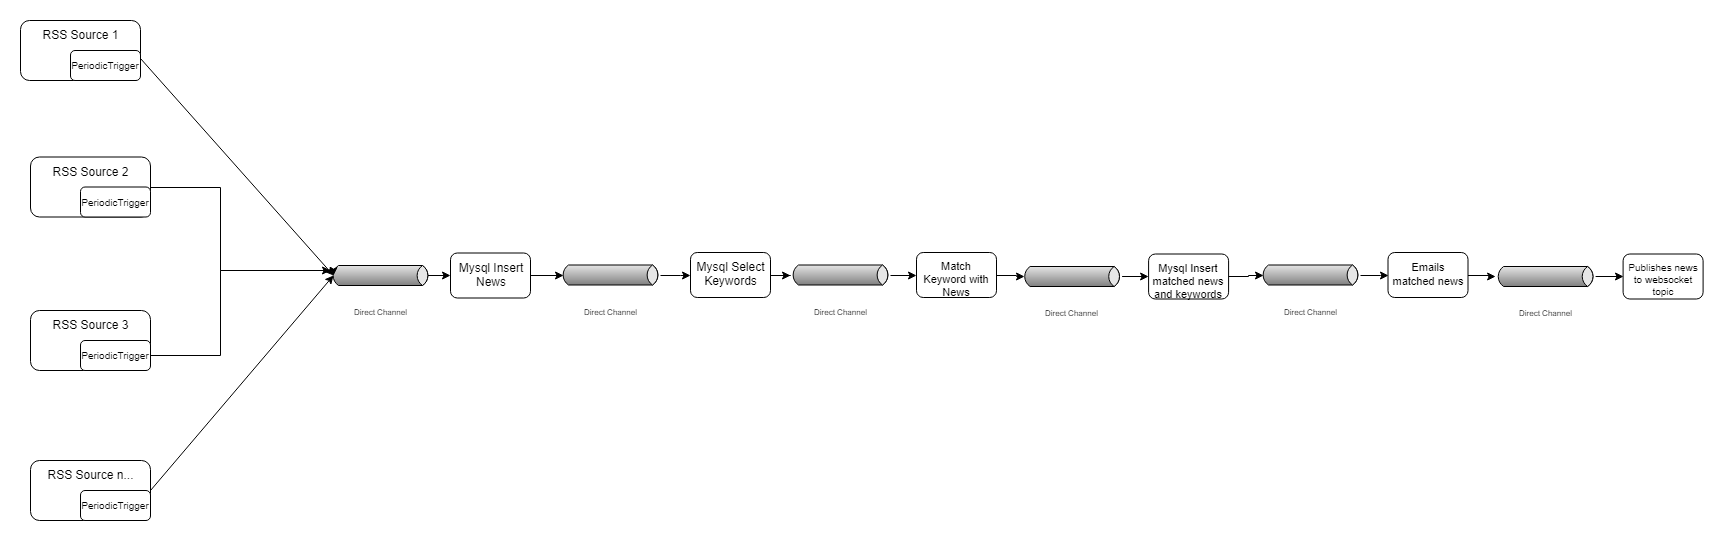

The diagram above was exported from draw.io. Its source (the exported page's mxGraphModel, read from the mxfile embedded in the PNG):
<mxGraphModel dx="996" dy="605" grid="1" gridSize="10" guides="1" tooltips="1" connect="1" arrows="1" fold="1" page="1" pageScale="1" pageWidth="850" pageHeight="1100" math="0" shadow="0">
  <root>
    <mxCell id="0" />
    <mxCell id="1" parent="0" />
    <mxCell id="LlajPhdHbh510EGCxF9L-1" value="RSS Source 1" style="rounded=1;whiteSpace=wrap;html=1;verticalAlign=top;" vertex="1" parent="1">
      <mxGeometry x="40" y="130" width="120" height="60" as="geometry" />
    </mxCell>
    <mxCell id="LlajPhdHbh510EGCxF9L-2" value="PeriodicTrigger" style="rounded=1;whiteSpace=wrap;html=1;fontSize=10;" vertex="1" parent="1">
      <mxGeometry x="90" y="160" width="70" height="30" as="geometry" />
    </mxCell>
    <mxCell id="LlajPhdHbh510EGCxF9L-3" value="" style="endArrow=classic;html=1;fontSize=10;exitX=1;exitY=0.25;exitDx=0;exitDy=0;entryX=0;entryY=0.5;entryDx=2.7;entryDy=0;entryPerimeter=0;" edge="1" parent="1" source="LlajPhdHbh510EGCxF9L-2" target="LlajPhdHbh510EGCxF9L-5">
      <mxGeometry width="50" height="50" relative="1" as="geometry">
        <mxPoint x="160" y="190" as="sourcePoint" />
        <mxPoint x="240" y="270" as="targetPoint" />
      </mxGeometry>
    </mxCell>
    <mxCell id="LlajPhdHbh510EGCxF9L-33" style="edgeStyle=orthogonalEdgeStyle;rounded=0;orthogonalLoop=1;jettySize=auto;html=1;exitX=1;exitY=0.5;exitDx=-2.7;exitDy=0;exitPerimeter=0;entryX=0;entryY=0.5;entryDx=0;entryDy=0;fontSize=10;" edge="1" parent="1" source="LlajPhdHbh510EGCxF9L-5" target="LlajPhdHbh510EGCxF9L-7">
      <mxGeometry relative="1" as="geometry" />
    </mxCell>
    <mxCell id="LlajPhdHbh510EGCxF9L-5" value="Direct Channel" style="strokeWidth=1;outlineConnect=0;strokeColor=#000000;dashed=0;align=center;html=1;fontSize=8;shape=mxgraph.eip.messageChannel;verticalLabelPosition=bottom;labelBackgroundColor=#ffffff;verticalAlign=top;" vertex="1" parent="1">
      <mxGeometry x="350" y="360" width="100" height="50" as="geometry" />
    </mxCell>
    <mxCell id="LlajPhdHbh510EGCxF9L-45" style="edgeStyle=orthogonalEdgeStyle;rounded=0;orthogonalLoop=1;jettySize=auto;html=1;entryX=0;entryY=0.5;entryDx=2.7;entryDy=0;entryPerimeter=0;fontSize=10;" edge="1" parent="1" source="LlajPhdHbh510EGCxF9L-7" target="LlajPhdHbh510EGCxF9L-9">
      <mxGeometry relative="1" as="geometry" />
    </mxCell>
    <mxCell id="LlajPhdHbh510EGCxF9L-7" value="Mysql Insert&lt;br&gt;News&lt;br&gt;" style="rounded=1;whiteSpace=wrap;html=1;verticalAlign=top;" vertex="1" parent="1">
      <mxGeometry x="470" y="362.5" width="80" height="45" as="geometry" />
    </mxCell>
    <mxCell id="LlajPhdHbh510EGCxF9L-36" style="edgeStyle=orthogonalEdgeStyle;rounded=0;orthogonalLoop=1;jettySize=auto;html=1;fontSize=10;" edge="1" parent="1" source="LlajPhdHbh510EGCxF9L-8" target="LlajPhdHbh510EGCxF9L-14">
      <mxGeometry relative="1" as="geometry" />
    </mxCell>
    <mxCell id="LlajPhdHbh510EGCxF9L-8" value="Mysql Select&lt;br&gt;Keywords&lt;br&gt;" style="rounded=1;whiteSpace=wrap;html=1;verticalAlign=top;" vertex="1" parent="1">
      <mxGeometry x="710" y="362" width="80" height="45" as="geometry" />
    </mxCell>
    <mxCell id="LlajPhdHbh510EGCxF9L-35" style="edgeStyle=orthogonalEdgeStyle;rounded=0;orthogonalLoop=1;jettySize=auto;html=1;entryX=0;entryY=0.5;entryDx=0;entryDy=0;fontSize=10;" edge="1" parent="1" source="LlajPhdHbh510EGCxF9L-9" target="LlajPhdHbh510EGCxF9L-8">
      <mxGeometry relative="1" as="geometry" />
    </mxCell>
    <mxCell id="LlajPhdHbh510EGCxF9L-9" value="Direct Channel" style="strokeWidth=1;outlineConnect=0;strokeColor=#000000;dashed=0;align=center;html=1;fontSize=8;shape=mxgraph.eip.messageChannel;verticalLabelPosition=bottom;labelBackgroundColor=#ffffff;verticalAlign=top;" vertex="1" parent="1">
      <mxGeometry x="580" y="359.5" width="100" height="50" as="geometry" />
    </mxCell>
    <mxCell id="LlajPhdHbh510EGCxF9L-38" style="edgeStyle=orthogonalEdgeStyle;rounded=0;orthogonalLoop=1;jettySize=auto;html=1;entryX=0;entryY=0.5;entryDx=2.7;entryDy=0;entryPerimeter=0;fontSize=10;" edge="1" parent="1" source="LlajPhdHbh510EGCxF9L-13" target="LlajPhdHbh510EGCxF9L-16">
      <mxGeometry relative="1" as="geometry" />
    </mxCell>
    <mxCell id="LlajPhdHbh510EGCxF9L-13" value="Match&lt;br style=&quot;font-size: 11px;&quot;&gt;Keyword with News&lt;br style=&quot;font-size: 11px;&quot;&gt;" style="rounded=1;whiteSpace=wrap;html=1;verticalAlign=top;fontSize=11;" vertex="1" parent="1">
      <mxGeometry x="936" y="362" width="80" height="45" as="geometry" />
    </mxCell>
    <mxCell id="LlajPhdHbh510EGCxF9L-37" style="edgeStyle=orthogonalEdgeStyle;rounded=0;orthogonalLoop=1;jettySize=auto;html=1;entryX=0;entryY=0.5;entryDx=0;entryDy=0;fontSize=10;" edge="1" parent="1" source="LlajPhdHbh510EGCxF9L-14" target="LlajPhdHbh510EGCxF9L-13">
      <mxGeometry relative="1" as="geometry" />
    </mxCell>
    <mxCell id="LlajPhdHbh510EGCxF9L-14" value="Direct Channel" style="strokeWidth=1;outlineConnect=0;strokeColor=#000000;dashed=0;align=center;html=1;fontSize=8;shape=mxgraph.eip.messageChannel;verticalLabelPosition=bottom;labelBackgroundColor=#ffffff;verticalAlign=top;" vertex="1" parent="1">
      <mxGeometry x="810" y="359.5" width="100" height="50" as="geometry" />
    </mxCell>
    <mxCell id="LlajPhdHbh510EGCxF9L-40" style="edgeStyle=orthogonalEdgeStyle;rounded=0;orthogonalLoop=1;jettySize=auto;html=1;entryX=0;entryY=0.5;entryDx=2.7;entryDy=0;entryPerimeter=0;fontSize=10;" edge="1" parent="1" source="LlajPhdHbh510EGCxF9L-15" target="LlajPhdHbh510EGCxF9L-18">
      <mxGeometry relative="1" as="geometry" />
    </mxCell>
    <mxCell id="LlajPhdHbh510EGCxF9L-15" value="Mysql Insert&lt;br style=&quot;font-size: 11px;&quot;&gt;matched news and keywords&lt;br style=&quot;font-size: 11px;&quot;&gt;" style="rounded=1;whiteSpace=wrap;html=1;verticalAlign=top;fontSize=11;" vertex="1" parent="1">
      <mxGeometry x="1168.0999755859375" y="363.5" width="80" height="45" as="geometry" />
    </mxCell>
    <mxCell id="LlajPhdHbh510EGCxF9L-39" style="edgeStyle=orthogonalEdgeStyle;rounded=0;orthogonalLoop=1;jettySize=auto;html=1;fontSize=10;" edge="1" parent="1" source="LlajPhdHbh510EGCxF9L-16" target="LlajPhdHbh510EGCxF9L-15">
      <mxGeometry relative="1" as="geometry" />
    </mxCell>
    <mxCell id="LlajPhdHbh510EGCxF9L-16" value="Direct Channel" style="strokeWidth=1;outlineConnect=0;strokeColor=#000000;dashed=0;align=center;html=1;fontSize=8;shape=mxgraph.eip.messageChannel;verticalLabelPosition=bottom;labelBackgroundColor=#ffffff;verticalAlign=top;" vertex="1" parent="1">
      <mxGeometry x="1041.5999755859375" y="361" width="100" height="50" as="geometry" />
    </mxCell>
    <mxCell id="LlajPhdHbh510EGCxF9L-42" style="edgeStyle=orthogonalEdgeStyle;rounded=0;orthogonalLoop=1;jettySize=auto;html=1;fontSize=10;" edge="1" parent="1" source="LlajPhdHbh510EGCxF9L-17" target="LlajPhdHbh510EGCxF9L-20">
      <mxGeometry relative="1" as="geometry" />
    </mxCell>
    <mxCell id="LlajPhdHbh510EGCxF9L-17" value="&lt;div style=&quot;text-align: center&quot;&gt;&lt;span style=&quot;font-size: 11px&quot;&gt;Emails matched news&lt;/span&gt;&lt;/div&gt;" style="rounded=1;whiteSpace=wrap;html=1;verticalAlign=top;" vertex="1" parent="1">
      <mxGeometry x="1407.5" y="362" width="80" height="45" as="geometry" />
    </mxCell>
    <mxCell id="LlajPhdHbh510EGCxF9L-41" style="edgeStyle=orthogonalEdgeStyle;rounded=0;orthogonalLoop=1;jettySize=auto;html=1;entryX=0;entryY=0.5;entryDx=0;entryDy=0;fontSize=10;" edge="1" parent="1" source="LlajPhdHbh510EGCxF9L-18" target="LlajPhdHbh510EGCxF9L-17">
      <mxGeometry relative="1" as="geometry" />
    </mxCell>
    <mxCell id="LlajPhdHbh510EGCxF9L-18" value="Direct Channel" style="strokeWidth=1;outlineConnect=0;strokeColor=#000000;dashed=0;align=center;html=1;fontSize=8;shape=mxgraph.eip.messageChannel;verticalLabelPosition=bottom;labelBackgroundColor=#ffffff;verticalAlign=top;" vertex="1" parent="1">
      <mxGeometry x="1280" y="359.5" width="100" height="50" as="geometry" />
    </mxCell>
    <mxCell id="LlajPhdHbh510EGCxF9L-19" value="Publishes news to websocket topic" style="rounded=1;whiteSpace=wrap;html=1;verticalAlign=top;fontSize=10;" vertex="1" parent="1">
      <mxGeometry x="1642.5999755859375" y="363.5" width="80" height="45" as="geometry" />
    </mxCell>
    <mxCell id="LlajPhdHbh510EGCxF9L-43" style="edgeStyle=orthogonalEdgeStyle;rounded=0;orthogonalLoop=1;jettySize=auto;html=1;entryX=0;entryY=0.5;entryDx=0;entryDy=0;fontSize=10;" edge="1" parent="1" source="LlajPhdHbh510EGCxF9L-20" target="LlajPhdHbh510EGCxF9L-19">
      <mxGeometry relative="1" as="geometry" />
    </mxCell>
    <mxCell id="LlajPhdHbh510EGCxF9L-20" value="Direct Channel" style="strokeWidth=1;outlineConnect=0;strokeColor=#000000;dashed=0;align=center;html=1;fontSize=8;shape=mxgraph.eip.messageChannel;verticalLabelPosition=bottom;labelBackgroundColor=#ffffff;verticalAlign=top;" vertex="1" parent="1">
      <mxGeometry x="1515.0999755859375" y="361" width="100" height="50" as="geometry" />
    </mxCell>
    <mxCell id="LlajPhdHbh510EGCxF9L-28" style="edgeStyle=orthogonalEdgeStyle;rounded=0;orthogonalLoop=1;jettySize=auto;html=1;entryX=0;entryY=0.5;entryDx=2.7;entryDy=0;entryPerimeter=0;fontSize=10;" edge="1" parent="1" source="LlajPhdHbh510EGCxF9L-22" target="LlajPhdHbh510EGCxF9L-5">
      <mxGeometry relative="1" as="geometry">
        <Array as="points">
          <mxPoint x="240" y="297" />
          <mxPoint x="240" y="380" />
          <mxPoint x="353" y="380" />
        </Array>
      </mxGeometry>
    </mxCell>
    <mxCell id="LlajPhdHbh510EGCxF9L-22" value="RSS Source 2" style="rounded=1;whiteSpace=wrap;html=1;verticalAlign=top;" vertex="1" parent="1">
      <mxGeometry x="50" y="266.5" width="120" height="60" as="geometry" />
    </mxCell>
    <mxCell id="LlajPhdHbh510EGCxF9L-23" value="PeriodicTrigger" style="rounded=1;whiteSpace=wrap;html=1;fontSize=10;" vertex="1" parent="1">
      <mxGeometry x="100" y="296.5" width="70" height="30" as="geometry" />
    </mxCell>
    <mxCell id="LlajPhdHbh510EGCxF9L-24" value="RSS Source 3" style="rounded=1;whiteSpace=wrap;html=1;verticalAlign=top;" vertex="1" parent="1">
      <mxGeometry x="50" y="420" width="120" height="60" as="geometry" />
    </mxCell>
    <mxCell id="LlajPhdHbh510EGCxF9L-29" style="edgeStyle=orthogonalEdgeStyle;rounded=0;orthogonalLoop=1;jettySize=auto;html=1;fontSize=10;" edge="1" parent="1" source="LlajPhdHbh510EGCxF9L-25">
      <mxGeometry relative="1" as="geometry">
        <mxPoint x="350" y="380" as="targetPoint" />
        <Array as="points">
          <mxPoint x="240" y="465" />
          <mxPoint x="240" y="380" />
        </Array>
      </mxGeometry>
    </mxCell>
    <mxCell id="LlajPhdHbh510EGCxF9L-25" value="PeriodicTrigger" style="rounded=1;whiteSpace=wrap;html=1;fontSize=10;" vertex="1" parent="1">
      <mxGeometry x="100" y="450" width="70" height="30" as="geometry" />
    </mxCell>
    <mxCell id="LlajPhdHbh510EGCxF9L-26" value="RSS Source n..." style="rounded=1;whiteSpace=wrap;html=1;verticalAlign=top;" vertex="1" parent="1">
      <mxGeometry x="50" y="570" width="120" height="60" as="geometry" />
    </mxCell>
    <mxCell id="LlajPhdHbh510EGCxF9L-27" value="PeriodicTrigger" style="rounded=1;whiteSpace=wrap;html=1;fontSize=10;" vertex="1" parent="1">
      <mxGeometry x="100" y="600" width="70" height="30" as="geometry" />
    </mxCell>
    <mxCell id="LlajPhdHbh510EGCxF9L-32" value="" style="endArrow=classic;html=1;fontSize=10;exitX=1;exitY=0.5;exitDx=0;exitDy=0;entryX=0;entryY=0.5;entryDx=2.7;entryDy=0;entryPerimeter=0;" edge="1" parent="1" source="LlajPhdHbh510EGCxF9L-26" target="LlajPhdHbh510EGCxF9L-5">
      <mxGeometry width="50" height="50" relative="1" as="geometry">
        <mxPoint x="150" y="441" as="sourcePoint" />
        <mxPoint x="343" y="658" as="targetPoint" />
      </mxGeometry>
    </mxCell>
  </root>
</mxGraphModel>